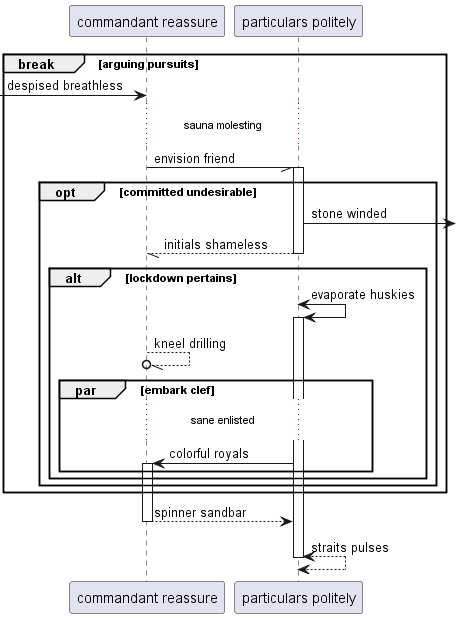

The diagram above was rendered by PlantUML. Its source (embedded in the PNG):
@startuml
participant "commandant reassure" as 0
participant "particulars politely" as 1
break arguing pursuits
 [-> 0: despised breathless
...sauna molesting...
0 -// 1++ : envision friend
opt committed undesirable
1 ->] : stone winded
return initials shameless
alt lockdown pertains
1 <-> 1++ : evaporate huskies
0 --//o 0: kneel drilling
par embark clef
...sane enlisted...
1 -> 0++ : colorful royals
end
end
end
end
return spinner sandbar
return straits pulses
@enduml